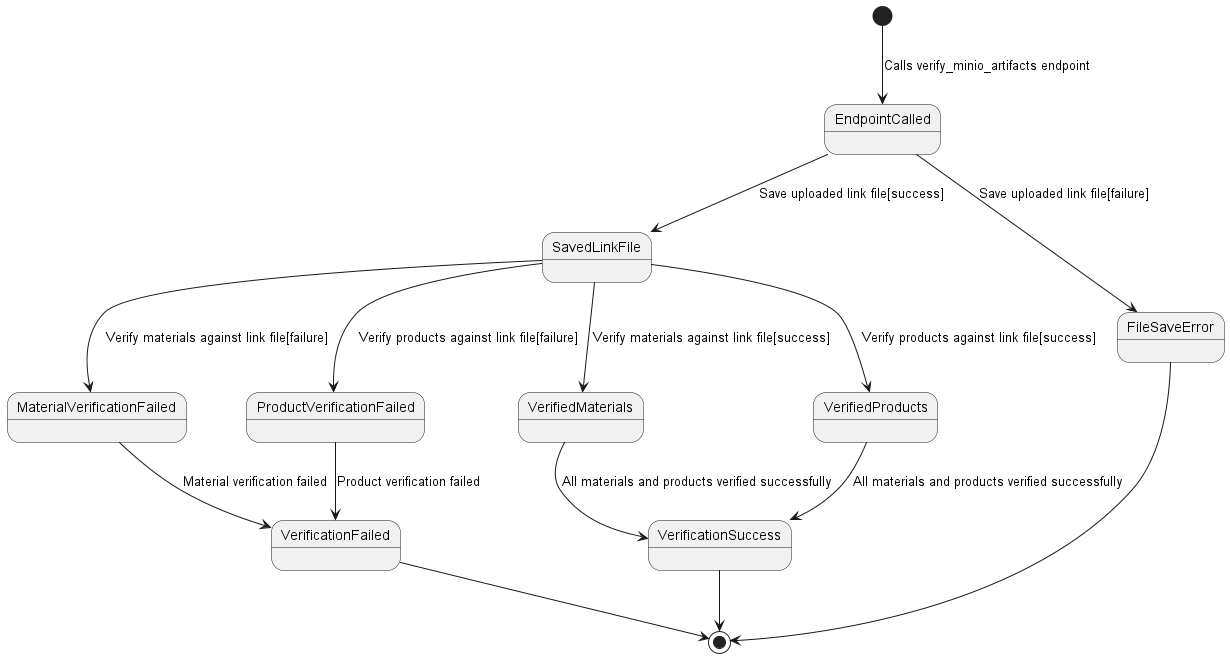

The diagram above was rendered by PlantUML. Its source (embedded in the PNG):
@startuml state_verify_minio_artifacts

[*] --> EndpointCalled : Calls verify_minio_artifacts endpoint
EndpointCalled --> SavedLinkFile : Save uploaded link file[success]
EndpointCalled --> FileSaveError : Save uploaded link file[failure]

SavedLinkFile --> VerifiedMaterials : Verify materials against link file[success]
SavedLinkFile --> MaterialVerificationFailed : Verify materials against link file[failure]
SavedLinkFile --> VerifiedProducts : Verify products against link file[success]
SavedLinkFile --> ProductVerificationFailed : Verify products against link file[failure]

VerifiedMaterials --> VerificationSuccess : All materials and products verified successfully
VerifiedProducts --> VerificationSuccess : All materials and products verified successfully
MaterialVerificationFailed --> VerificationFailed : Material verification failed
ProductVerificationFailed --> VerificationFailed : Product verification failed

FileSaveError --> [*]
VerificationSuccess --> [*]
VerificationFailed --> [*]

@enduml